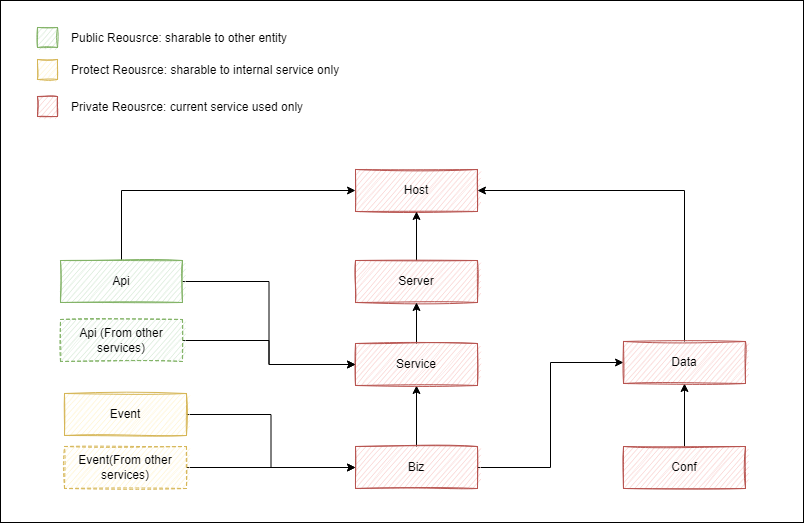

The diagram above was exported from draw.io. Its source (the exported page's mxGraphModel, read from the mxfile embedded in the PNG):
<mxGraphModel dx="882" dy="831" grid="0" gridSize="10" guides="1" tooltips="1" connect="1" arrows="1" fold="1" page="1" pageScale="1" pageWidth="827" pageHeight="1169" math="0" shadow="0">
  <root>
    <mxCell id="0" />
    <mxCell id="1" parent="0" />
    <mxCell id="Humax8TjyhntH2_KIKwf-31" value="" style="rounded=0;whiteSpace=wrap;html=1;sketch=0;fillStyle=auto;" vertex="1" parent="1">
      <mxGeometry x="14" y="39" width="803" height="522" as="geometry" />
    </mxCell>
    <mxCell id="Humax8TjyhntH2_KIKwf-1" value="Host" style="rounded=0;whiteSpace=wrap;html=1;sketch=1;fillColor=#f8cecc;strokeColor=#b85450;" vertex="1" parent="1">
      <mxGeometry x="369.0000244140625" y="207.9999755859375" width="122" height="42" as="geometry" />
    </mxCell>
    <mxCell id="Humax8TjyhntH2_KIKwf-2" style="edgeStyle=orthogonalEdgeStyle;rounded=0;orthogonalLoop=1;jettySize=auto;html=1;exitX=1;exitY=0.5;exitDx=0;exitDy=0;entryX=0;entryY=0.5;entryDx=0;entryDy=0;" edge="1" parent="1" source="Humax8TjyhntH2_KIKwf-4" target="Humax8TjyhntH2_KIKwf-17">
      <mxGeometry relative="1" as="geometry" />
    </mxCell>
    <mxCell id="Humax8TjyhntH2_KIKwf-3" style="edgeStyle=orthogonalEdgeStyle;rounded=0;orthogonalLoop=1;jettySize=auto;html=1;exitX=0.5;exitY=0;exitDx=0;exitDy=0;entryX=0;entryY=0.5;entryDx=0;entryDy=0;" edge="1" parent="1" source="Humax8TjyhntH2_KIKwf-4" target="Humax8TjyhntH2_KIKwf-1">
      <mxGeometry relative="1" as="geometry" />
    </mxCell>
    <mxCell id="Humax8TjyhntH2_KIKwf-4" value="Api" style="rounded=0;whiteSpace=wrap;html=1;sketch=1;fillColor=#d5e8d4;strokeColor=#82b366;" vertex="1" parent="1">
      <mxGeometry x="74.0000244140625" y="298.9999755859375" width="122" height="42" as="geometry" />
    </mxCell>
    <mxCell id="Humax8TjyhntH2_KIKwf-5" style="edgeStyle=orthogonalEdgeStyle;rounded=0;orthogonalLoop=1;jettySize=auto;html=1;exitX=1;exitY=0.5;exitDx=0;exitDy=0;entryX=0;entryY=0.5;entryDx=0;entryDy=0;fontSize=12;" edge="1" parent="1" source="Humax8TjyhntH2_KIKwf-6" target="Humax8TjyhntH2_KIKwf-9">
      <mxGeometry relative="1" as="geometry" />
    </mxCell>
    <mxCell id="Humax8TjyhntH2_KIKwf-6" value="Event" style="rounded=0;whiteSpace=wrap;html=1;sketch=1;fillColor=#fff2cc;strokeColor=#d6b656;" vertex="1" parent="1">
      <mxGeometry x="78.0000244140625" y="431.9999755859375" width="122" height="42" as="geometry" />
    </mxCell>
    <mxCell id="Humax8TjyhntH2_KIKwf-7" style="edgeStyle=orthogonalEdgeStyle;orthogonalLoop=1;jettySize=auto;html=1;exitX=0.5;exitY=0;exitDx=0;exitDy=0;entryX=0.5;entryY=1;entryDx=0;entryDy=0;rounded=0;" edge="1" parent="1" source="Humax8TjyhntH2_KIKwf-9" target="Humax8TjyhntH2_KIKwf-17">
      <mxGeometry relative="1" as="geometry" />
    </mxCell>
    <mxCell id="Humax8TjyhntH2_KIKwf-8" style="edgeStyle=orthogonalEdgeStyle;rounded=0;orthogonalLoop=1;jettySize=auto;html=1;exitX=1;exitY=0.5;exitDx=0;exitDy=0;entryX=0;entryY=0.5;entryDx=0;entryDy=0;fontSize=12;" edge="1" parent="1" source="Humax8TjyhntH2_KIKwf-9" target="Humax8TjyhntH2_KIKwf-13">
      <mxGeometry relative="1" as="geometry" />
    </mxCell>
    <mxCell id="Humax8TjyhntH2_KIKwf-9" value="Biz" style="rounded=0;whiteSpace=wrap;html=1;sketch=1;fillColor=#f8cecc;strokeColor=#b85450;" vertex="1" parent="1">
      <mxGeometry x="369.0000244140625" y="484.9999755859375" width="122" height="42" as="geometry" />
    </mxCell>
    <mxCell id="Humax8TjyhntH2_KIKwf-10" style="edgeStyle=orthogonalEdgeStyle;rounded=0;orthogonalLoop=1;jettySize=auto;html=1;exitX=0.5;exitY=0;exitDx=0;exitDy=0;entryX=0.5;entryY=1;entryDx=0;entryDy=0;" edge="1" parent="1" source="Humax8TjyhntH2_KIKwf-11" target="Humax8TjyhntH2_KIKwf-13">
      <mxGeometry relative="1" as="geometry" />
    </mxCell>
    <mxCell id="Humax8TjyhntH2_KIKwf-11" value="Conf" style="rounded=0;whiteSpace=wrap;html=1;sketch=1;fillColor=#f8cecc;strokeColor=#b85450;" vertex="1" parent="1">
      <mxGeometry x="637.0000244140625" y="484.9999755859375" width="122" height="42" as="geometry" />
    </mxCell>
    <mxCell id="Humax8TjyhntH2_KIKwf-12" style="edgeStyle=orthogonalEdgeStyle;rounded=0;orthogonalLoop=1;jettySize=auto;html=1;exitX=0.5;exitY=0;exitDx=0;exitDy=0;entryX=1;entryY=0.5;entryDx=0;entryDy=0;fontSize=12;" edge="1" parent="1" source="Humax8TjyhntH2_KIKwf-13" target="Humax8TjyhntH2_KIKwf-1">
      <mxGeometry relative="1" as="geometry" />
    </mxCell>
    <mxCell id="Humax8TjyhntH2_KIKwf-13" value="Data" style="rounded=0;whiteSpace=wrap;html=1;sketch=1;fillColor=#f8cecc;strokeColor=#b85450;" vertex="1" parent="1">
      <mxGeometry x="637.0000244140625" y="379.9999755859375" width="122" height="42" as="geometry" />
    </mxCell>
    <mxCell id="Humax8TjyhntH2_KIKwf-14" value="" style="edgeStyle=orthogonalEdgeStyle;rounded=0;orthogonalLoop=1;jettySize=auto;html=1;fontSize=12;" edge="1" parent="1" source="Humax8TjyhntH2_KIKwf-15" target="Humax8TjyhntH2_KIKwf-1">
      <mxGeometry relative="1" as="geometry" />
    </mxCell>
    <mxCell id="Humax8TjyhntH2_KIKwf-15" value="Server" style="rounded=0;whiteSpace=wrap;html=1;sketch=1;fillColor=#f8cecc;strokeColor=#b85450;" vertex="1" parent="1">
      <mxGeometry x="369.0000244140625" y="298.9999755859375" width="122" height="42" as="geometry" />
    </mxCell>
    <mxCell id="Humax8TjyhntH2_KIKwf-16" style="edgeStyle=orthogonalEdgeStyle;rounded=0;orthogonalLoop=1;jettySize=auto;html=1;exitX=0.5;exitY=0;exitDx=0;exitDy=0;entryX=0.5;entryY=1;entryDx=0;entryDy=0;fontSize=12;" edge="1" parent="1" source="Humax8TjyhntH2_KIKwf-17" target="Humax8TjyhntH2_KIKwf-15">
      <mxGeometry relative="1" as="geometry" />
    </mxCell>
    <mxCell id="Humax8TjyhntH2_KIKwf-17" value="Service" style="rounded=0;whiteSpace=wrap;html=1;sketch=1;fillColor=#f8cecc;strokeColor=#b85450;" vertex="1" parent="1">
      <mxGeometry x="369.0000244140625" y="381.9999755859375" width="122" height="42" as="geometry" />
    </mxCell>
    <mxCell id="Humax8TjyhntH2_KIKwf-18" value="" style="rounded=0;whiteSpace=wrap;html=1;sketch=1;fillColor=#fff2cc;strokeColor=#d6b656;" vertex="1" parent="1">
      <mxGeometry x="51.000024414062494" y="97.9999755859375" width="20" height="20" as="geometry" />
    </mxCell>
    <mxCell id="Humax8TjyhntH2_KIKwf-19" value="" style="rounded=0;whiteSpace=wrap;html=1;sketch=1;fillColor=#d5e8d4;strokeColor=#82b366;" vertex="1" parent="1">
      <mxGeometry x="51.000024414062494" y="65.9999755859375" width="20" height="20" as="geometry" />
    </mxCell>
    <mxCell id="Humax8TjyhntH2_KIKwf-20" value="" style="rounded=0;whiteSpace=wrap;html=1;sketch=1;fillColor=#f8cecc;strokeColor=#b85450;" vertex="1" parent="1">
      <mxGeometry x="51.000024414062494" y="134.9999755859375" width="20" height="20" as="geometry" />
    </mxCell>
    <mxCell id="Humax8TjyhntH2_KIKwf-21" value="Public Reousrce: sharable to other entity" style="text;html=1;align=left;verticalAlign=middle;resizable=0;points=[];autosize=1;strokeColor=none;fillColor=none;" vertex="1" parent="1">
      <mxGeometry x="83.0000244140625" y="67.9999755859375" width="226" height="18" as="geometry" />
    </mxCell>
    <mxCell id="Humax8TjyhntH2_KIKwf-22" value="Protect Reousrce: sharable to internal service only" style="text;html=1;align=left;verticalAlign=middle;resizable=0;points=[];autosize=1;strokeColor=none;fillColor=none;" vertex="1" parent="1">
      <mxGeometry x="83.0000244140625" y="99.9999755859375" width="278" height="18" as="geometry" />
    </mxCell>
    <mxCell id="Humax8TjyhntH2_KIKwf-23" value="Private Reousrce: current service used only" style="text;html=1;align=left;verticalAlign=middle;resizable=0;points=[];autosize=1;strokeColor=none;fillColor=none;" vertex="1" parent="1">
      <mxGeometry x="83.0000244140625" y="136.9999755859375" width="242" height="18" as="geometry" />
    </mxCell>
    <mxCell id="Humax8TjyhntH2_KIKwf-25" style="edgeStyle=orthogonalEdgeStyle;rounded=0;orthogonalLoop=1;jettySize=auto;html=1;exitX=1;exitY=0.5;exitDx=0;exitDy=0;entryX=0;entryY=0.5;entryDx=0;entryDy=0;fontSize=12;" edge="1" parent="1" source="Humax8TjyhntH2_KIKwf-26" target="Humax8TjyhntH2_KIKwf-17">
      <mxGeometry relative="1" as="geometry" />
    </mxCell>
    <mxCell id="Humax8TjyhntH2_KIKwf-26" value="Api (From other services)" style="rounded=0;whiteSpace=wrap;html=1;sketch=1;fillColor=#d5e8d4;strokeColor=#82b366;dashed=1;" vertex="1" parent="1">
      <mxGeometry x="74.0000244140625" y="357.9999755859375" width="122" height="42" as="geometry" />
    </mxCell>
    <mxCell id="Humax8TjyhntH2_KIKwf-27" style="edgeStyle=orthogonalEdgeStyle;rounded=0;orthogonalLoop=1;jettySize=auto;html=1;exitX=1;exitY=0.5;exitDx=0;exitDy=0;fontSize=12;" edge="1" parent="1" source="Humax8TjyhntH2_KIKwf-28" target="Humax8TjyhntH2_KIKwf-9">
      <mxGeometry relative="1" as="geometry" />
    </mxCell>
    <mxCell id="Humax8TjyhntH2_KIKwf-28" value="Event(From other services)" style="rounded=0;whiteSpace=wrap;html=1;sketch=1;fillColor=#fff2cc;strokeColor=#d6b656;dashed=1;" vertex="1" parent="1">
      <mxGeometry x="78.0000244140625" y="484.9999755859375" width="122" height="42" as="geometry" />
    </mxCell>
  </root>
</mxGraphModel>